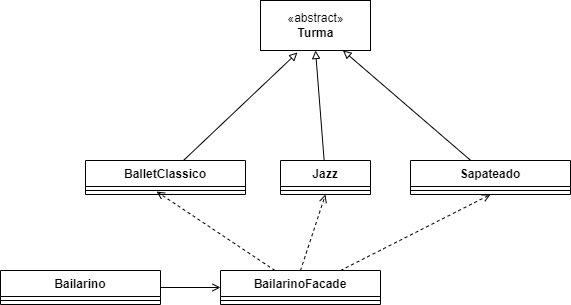

The diagram above was exported from draw.io. Its source (the exported page's mxGraphModel, read from the mxfile embedded in the PNG):
<mxGraphModel dx="780" dy="776" grid="1" gridSize="10" guides="1" tooltips="1" connect="1" arrows="1" fold="1" page="1" pageScale="1" pageWidth="827" pageHeight="1169" math="0" shadow="0">
  <root>
    <mxCell id="0" />
    <mxCell id="1" parent="0" />
    <mxCell id="VRb2KdoTIKlTwoMXiBJI-14" style="edgeStyle=none;rounded=0;orthogonalLoop=1;jettySize=auto;html=1;entryX=0;entryY=0.5;entryDx=0;entryDy=0;endArrow=open;endFill=0;" edge="1" parent="1" source="VRb2KdoTIKlTwoMXiBJI-1" target="VRb2KdoTIKlTwoMXiBJI-5">
      <mxGeometry relative="1" as="geometry" />
    </mxCell>
    <mxCell id="VRb2KdoTIKlTwoMXiBJI-1" value="Bailarino" style="swimlane;fontStyle=1;align=center;verticalAlign=top;childLayout=stackLayout;horizontal=1;startSize=26;horizontalStack=0;resizeParent=1;resizeParentMax=0;resizeLast=0;collapsible=1;marginBottom=0;" vertex="1" parent="1">
      <mxGeometry x="160" y="350" width="160" height="34" as="geometry" />
    </mxCell>
    <mxCell id="VRb2KdoTIKlTwoMXiBJI-3" value="" style="line;strokeWidth=1;fillColor=none;align=left;verticalAlign=middle;spacingTop=-1;spacingLeft=3;spacingRight=3;rotatable=0;labelPosition=right;points=[];portConstraint=eastwest;strokeColor=inherit;" vertex="1" parent="VRb2KdoTIKlTwoMXiBJI-1">
      <mxGeometry y="26" width="160" height="8" as="geometry" />
    </mxCell>
    <mxCell id="VRb2KdoTIKlTwoMXiBJI-17" style="edgeStyle=none;rounded=0;orthogonalLoop=1;jettySize=auto;html=1;entryX=0.444;entryY=0.625;entryDx=0;entryDy=0;endArrow=open;endFill=0;entryPerimeter=0;dashed=1;" edge="1" parent="1" source="VRb2KdoTIKlTwoMXiBJI-5" target="VRb2KdoTIKlTwoMXiBJI-8">
      <mxGeometry relative="1" as="geometry" />
    </mxCell>
    <mxCell id="VRb2KdoTIKlTwoMXiBJI-24" style="edgeStyle=none;rounded=0;orthogonalLoop=1;jettySize=auto;html=1;exitX=0.5;exitY=0;exitDx=0;exitDy=0;entryX=0.5;entryY=1;entryDx=0;entryDy=0;dashed=1;endArrow=open;endFill=0;" edge="1" parent="1" source="VRb2KdoTIKlTwoMXiBJI-5" target="VRb2KdoTIKlTwoMXiBJI-9">
      <mxGeometry relative="1" as="geometry" />
    </mxCell>
    <mxCell id="VRb2KdoTIKlTwoMXiBJI-25" style="edgeStyle=none;rounded=0;orthogonalLoop=1;jettySize=auto;html=1;exitX=0.75;exitY=0;exitDx=0;exitDy=0;entryX=0.5;entryY=1;entryDx=0;entryDy=0;dashed=1;endArrow=open;endFill=0;" edge="1" parent="1" source="VRb2KdoTIKlTwoMXiBJI-5" target="VRb2KdoTIKlTwoMXiBJI-22">
      <mxGeometry relative="1" as="geometry" />
    </mxCell>
    <mxCell id="VRb2KdoTIKlTwoMXiBJI-5" value="BailarinoFacade" style="swimlane;fontStyle=1;align=center;verticalAlign=top;childLayout=stackLayout;horizontal=1;startSize=26;horizontalStack=0;resizeParent=1;resizeParentMax=0;resizeLast=0;collapsible=1;marginBottom=0;" vertex="1" parent="1">
      <mxGeometry x="380" y="350" width="160" height="34" as="geometry" />
    </mxCell>
    <mxCell id="VRb2KdoTIKlTwoMXiBJI-6" value="" style="line;strokeWidth=1;fillColor=none;align=left;verticalAlign=middle;spacingTop=-1;spacingLeft=3;spacingRight=3;rotatable=0;labelPosition=right;points=[];portConstraint=eastwest;strokeColor=inherit;" vertex="1" parent="VRb2KdoTIKlTwoMXiBJI-5">
      <mxGeometry y="26" width="160" height="8" as="geometry" />
    </mxCell>
    <mxCell id="VRb2KdoTIKlTwoMXiBJI-26" style="edgeStyle=none;rounded=0;orthogonalLoop=1;jettySize=auto;html=1;entryX=0.336;entryY=1.04;entryDx=0;entryDy=0;entryPerimeter=0;endArrow=block;endFill=0;" edge="1" parent="1" source="VRb2KdoTIKlTwoMXiBJI-7" target="VRb2KdoTIKlTwoMXiBJI-11">
      <mxGeometry relative="1" as="geometry" />
    </mxCell>
    <mxCell id="VRb2KdoTIKlTwoMXiBJI-7" value="BalletClassico" style="swimlane;fontStyle=1;align=center;verticalAlign=top;childLayout=stackLayout;horizontal=1;startSize=26;horizontalStack=0;resizeParent=1;resizeParentMax=0;resizeLast=0;collapsible=1;marginBottom=0;" vertex="1" parent="1">
      <mxGeometry x="245" y="240" width="160" height="34" as="geometry" />
    </mxCell>
    <mxCell id="VRb2KdoTIKlTwoMXiBJI-8" value="" style="line;strokeWidth=1;fillColor=none;align=left;verticalAlign=middle;spacingTop=-1;spacingLeft=3;spacingRight=3;rotatable=0;labelPosition=right;points=[];portConstraint=eastwest;strokeColor=inherit;" vertex="1" parent="VRb2KdoTIKlTwoMXiBJI-7">
      <mxGeometry y="26" width="160" height="8" as="geometry" />
    </mxCell>
    <mxCell id="VRb2KdoTIKlTwoMXiBJI-27" style="edgeStyle=none;rounded=0;orthogonalLoop=1;jettySize=auto;html=1;entryX=0.5;entryY=1;entryDx=0;entryDy=0;endArrow=block;endFill=0;" edge="1" parent="1" source="VRb2KdoTIKlTwoMXiBJI-9" target="VRb2KdoTIKlTwoMXiBJI-11">
      <mxGeometry relative="1" as="geometry" />
    </mxCell>
    <mxCell id="VRb2KdoTIKlTwoMXiBJI-9" value="Jazz" style="swimlane;fontStyle=1;align=center;verticalAlign=top;childLayout=stackLayout;horizontal=1;startSize=26;horizontalStack=0;resizeParent=1;resizeParentMax=0;resizeLast=0;collapsible=1;marginBottom=0;" vertex="1" parent="1">
      <mxGeometry x="440" y="240" width="90" height="34" as="geometry" />
    </mxCell>
    <mxCell id="VRb2KdoTIKlTwoMXiBJI-10" value="" style="line;strokeWidth=1;fillColor=none;align=left;verticalAlign=middle;spacingTop=-1;spacingLeft=3;spacingRight=3;rotatable=0;labelPosition=right;points=[];portConstraint=eastwest;strokeColor=inherit;" vertex="1" parent="VRb2KdoTIKlTwoMXiBJI-9">
      <mxGeometry y="26" width="90" height="8" as="geometry" />
    </mxCell>
    <mxCell id="VRb2KdoTIKlTwoMXiBJI-11" value="«abstract»&lt;br&gt;&lt;b&gt;Turma&lt;/b&gt;" style="html=1;" vertex="1" parent="1">
      <mxGeometry x="420" y="80" width="110" height="50" as="geometry" />
    </mxCell>
    <mxCell id="VRb2KdoTIKlTwoMXiBJI-28" style="edgeStyle=none;rounded=0;orthogonalLoop=1;jettySize=auto;html=1;entryX=0.75;entryY=1;entryDx=0;entryDy=0;endArrow=block;endFill=0;" edge="1" parent="1" source="VRb2KdoTIKlTwoMXiBJI-22" target="VRb2KdoTIKlTwoMXiBJI-11">
      <mxGeometry relative="1" as="geometry" />
    </mxCell>
    <mxCell id="VRb2KdoTIKlTwoMXiBJI-22" value="Sapateado" style="swimlane;fontStyle=1;align=center;verticalAlign=top;childLayout=stackLayout;horizontal=1;startSize=26;horizontalStack=0;resizeParent=1;resizeParentMax=0;resizeLast=0;collapsible=1;marginBottom=0;" vertex="1" parent="1">
      <mxGeometry x="570" y="240" width="160" height="34" as="geometry" />
    </mxCell>
    <mxCell id="VRb2KdoTIKlTwoMXiBJI-23" value="" style="line;strokeWidth=1;fillColor=none;align=left;verticalAlign=middle;spacingTop=-1;spacingLeft=3;spacingRight=3;rotatable=0;labelPosition=right;points=[];portConstraint=eastwest;strokeColor=inherit;" vertex="1" parent="VRb2KdoTIKlTwoMXiBJI-22">
      <mxGeometry y="26" width="160" height="8" as="geometry" />
    </mxCell>
  </root>
</mxGraphModel>